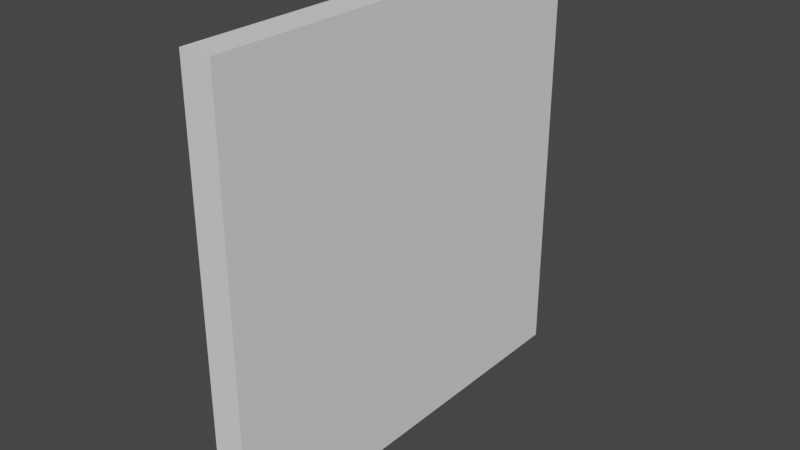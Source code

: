 # Source: Wall.blend  (saved by Blender 2.80.75; exported with 4.5.12 LTS)
import bpy
from mathutils import Matrix  # noqa: F401  (used for matrix-valued properties, if any)

bpy.ops.wm.read_factory_settings(use_empty=True)
scene = bpy.context.scene
scene.name = 'Scene'

# ---- collections
col_collection = bpy.data.collections.new('Collection'); scene.collection.children.link(col_collection)

# ---- world
world_world = bpy.data.worlds.new('World'); scene.world = world_world
world_world.use_nodes = True; world_world.node_tree.nodes.clear()
_N = world_world.node_tree.nodes; _L = world_world.node_tree.links
n0 = _N.new('ShaderNodeOutputWorld'); n0.name = 'World Output'; n0.location = (300, 300)
n1 = _N.new('ShaderNodeBackground'); n1.name = 'Background'; n1.location = (10, 300)
n1.inputs[0].default_value = (0.05088, 0.05088, 0.05088, 1.0)
_L.new(n1.outputs[0], n0.inputs[0])
n0.is_active_output = True
world_world.color = (0.05088, 0.05088, 0.05088)
world_world.use_sun_shadow = False
world_world.sun_shadow_jitter_overblur = 0.0

# ---- meshes
me_plane = bpy.data.meshes.new('Plane')
me_plane.from_pydata([(-0.07, -1.0, 2.0), (-0.07, -1.0, 1.911e-15), (-0.07, 1.0, 2.0), (-0.07, 1.0, 1.911e-15), (0.07464, -1.0, 2.0), (0.07464, -1.0, -6.322e-09), (0.07464, 1.0, 2.0), (0.07464, 1.0, -6.322e-09)], [], [(0, 2, 3, 1), (4, 5, 7, 6), (3, 2, 6, 7), (0, 1, 5, 4), (1, 3, 7, 5), (2, 0, 4, 6)])
_uv = me_plane.uv_layers.new(name='UVMap')
_uv.uv.foreach_set('vector', [0.0, 0.0, 0.0, 1.0, 1.0, 1.0, 1.0, 0.0, 0.0, 0.0, 1.0, 0.0, 1.0, 1.0, 0.0, 1.0, 1.0, 1.0, 0.0, 1.0, 0.0, 1.0, 1.0, 1.0, 0.0, 0.0, 1.0, 0.0, 1.0, 0.0, 0.0, 0.0, 1.0, 0.0, 1.0, 1.0, 1.0, 1.0, 1.0, 0.0, 0.0, 1.0, 0.0, 0.0, 0.0, 0.0, 0.0, 1.0])
me_plane.use_remesh_preserve_volume = False
me_plane.use_remesh_preserve_attributes = False
me_plane.use_mirror_vertex_groups = False
me_plane.update()

# ---- objects
ob_wall = bpy.data.objects.new('Wall', me_plane)

# ---- transforms, parenting, visibility, modifiers, constraints
ob_wall.location = (0.0, 0.0, 0.0)
ob_wall.lineart.crease_threshold = 0.0

# ---- collection membership
col_collection.objects.link(ob_wall)

# ---- scene / render settings (as saved in the file)
scene.frame_start = 1; scene.frame_end = 250; scene.frame_set(1)
scene.render.engine = 'BLENDER_EEVEE_NEXT'
scene.cycles.use_denoising = False
scene.cycles.samples = 128
scene.cycles.sampling_pattern = 'TABULATED_SOBOL'
scene.cycles.use_adaptive_sampling = False
scene.cycles.use_light_tree = False
scene.view_settings.view_transform = 'Filmic'
bpy.context.view_layer.update()

# ---- added for rendering (the .blend has no active camera and no usable light): camera, sun
cam_auto = bpy.data.cameras.new('AutoCamera')
cam_auto.lens = 50.0
cam_auto.sensor_width = 36.0
cam_auto.clip_end = 1000.0
ob_auto_camera = bpy.data.objects.new('AutoCamera', cam_auto)
scene.collection.objects.link(ob_auto_camera)
ob_auto_camera.location = (2.62267, -3.14442, 3.09628)
ob_auto_camera.rotation_euler = (1.09748, -7.21219e-08, 0.694738)
scene.camera = ob_auto_camera
light_auto_sun = bpy.data.lights.new('AutoSun', 'SUN')
light_auto_sun.energy = 3.0
light_auto_sun.angle = 0.0523599
ob_auto_sun = bpy.data.objects.new('AutoSun', light_auto_sun)
scene.collection.objects.link(ob_auto_sun)
ob_auto_sun.rotation_euler = (0.872665, 0.174533, 0.523599)
bpy.context.view_layer.update()
